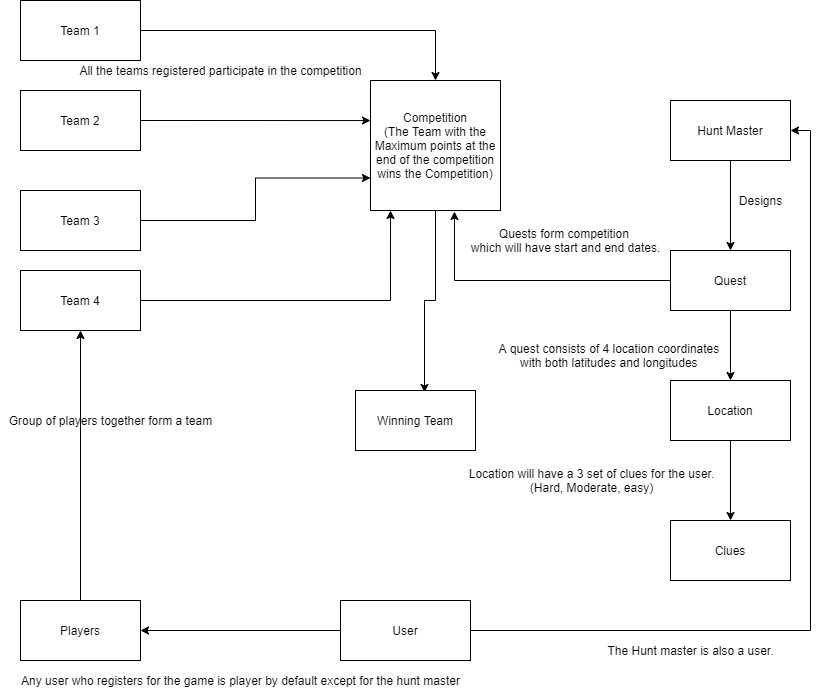

The diagram above was exported from draw.io. Its source (the exported page's mxGraphModel, read from the mxfile embedded in the PNG):
<mxGraphModel dx="868" dy="450" grid="1" gridSize="10" guides="1" tooltips="1" connect="1" arrows="1" fold="1" page="1" pageScale="1" pageWidth="850" pageHeight="1100" math="0" shadow="0">
  <root>
    <mxCell id="0" />
    <mxCell id="1" parent="0" />
    <mxCell id="0DO7T9Hm1iCo_eVEGP_4-7" style="edgeStyle=orthogonalEdgeStyle;rounded=0;orthogonalLoop=1;jettySize=auto;html=1;exitX=1;exitY=0.5;exitDx=0;exitDy=0;" parent="1" source="0DO7T9Hm1iCo_eVEGP_4-1" target="0DO7T9Hm1iCo_eVEGP_4-6" edge="1">
      <mxGeometry relative="1" as="geometry" />
    </mxCell>
    <mxCell id="0DO7T9Hm1iCo_eVEGP_4-1" value="Team 1" style="rounded=0;whiteSpace=wrap;html=1;" parent="1" vertex="1">
      <mxGeometry x="30" width="120" height="60" as="geometry" />
    </mxCell>
    <mxCell id="0DO7T9Hm1iCo_eVEGP_4-8" style="edgeStyle=orthogonalEdgeStyle;rounded=0;orthogonalLoop=1;jettySize=auto;html=1;exitX=1;exitY=0.5;exitDx=0;exitDy=0;entryX=0.154;entryY=1;entryDx=0;entryDy=0;entryPerimeter=0;" parent="1" source="0DO7T9Hm1iCo_eVEGP_4-2" target="0DO7T9Hm1iCo_eVEGP_4-6" edge="1">
      <mxGeometry relative="1" as="geometry">
        <mxPoint x="420" y="220" as="targetPoint" />
      </mxGeometry>
    </mxCell>
    <mxCell id="0DO7T9Hm1iCo_eVEGP_4-2" value="Team 4" style="rounded=0;whiteSpace=wrap;html=1;" parent="1" vertex="1">
      <mxGeometry x="30" y="270" width="120" height="60" as="geometry" />
    </mxCell>
    <mxCell id="0DO7T9Hm1iCo_eVEGP_4-10" style="edgeStyle=orthogonalEdgeStyle;rounded=0;orthogonalLoop=1;jettySize=auto;html=1;exitX=1;exitY=0.5;exitDx=0;exitDy=0;entryX=0;entryY=0.308;entryDx=0;entryDy=0;entryPerimeter=0;" parent="1" source="0DO7T9Hm1iCo_eVEGP_4-3" target="0DO7T9Hm1iCo_eVEGP_4-6" edge="1">
      <mxGeometry relative="1" as="geometry" />
    </mxCell>
    <mxCell id="0DO7T9Hm1iCo_eVEGP_4-3" value="Team 2" style="rounded=0;whiteSpace=wrap;html=1;" parent="1" vertex="1">
      <mxGeometry x="30" y="90" width="120" height="60" as="geometry" />
    </mxCell>
    <mxCell id="0DO7T9Hm1iCo_eVEGP_4-9" style="edgeStyle=orthogonalEdgeStyle;rounded=0;orthogonalLoop=1;jettySize=auto;html=1;exitX=1;exitY=0.5;exitDx=0;exitDy=0;entryX=0;entryY=0.75;entryDx=0;entryDy=0;" parent="1" source="0DO7T9Hm1iCo_eVEGP_4-4" target="0DO7T9Hm1iCo_eVEGP_4-6" edge="1">
      <mxGeometry relative="1" as="geometry" />
    </mxCell>
    <mxCell id="0DO7T9Hm1iCo_eVEGP_4-4" value="Team 3" style="rounded=0;whiteSpace=wrap;html=1;" parent="1" vertex="1">
      <mxGeometry x="30" y="190" width="120" height="60" as="geometry" />
    </mxCell>
    <mxCell id="n7knF4Ul4xwnEZ4I2NMG-5" style="edgeStyle=orthogonalEdgeStyle;rounded=0;orthogonalLoop=1;jettySize=auto;html=1;exitX=0.5;exitY=1;exitDx=0;exitDy=0;entryX=0.575;entryY=0.033;entryDx=0;entryDy=0;entryPerimeter=0;" edge="1" parent="1" source="0DO7T9Hm1iCo_eVEGP_4-6" target="n7knF4Ul4xwnEZ4I2NMG-4">
      <mxGeometry relative="1" as="geometry" />
    </mxCell>
    <mxCell id="0DO7T9Hm1iCo_eVEGP_4-6" value="Competition&lt;br&gt;(The Team with the Maximum points at the end of the competition wins the Competition)" style="whiteSpace=wrap;html=1;aspect=fixed;" parent="1" vertex="1">
      <mxGeometry x="380" y="80" width="130" height="130" as="geometry" />
    </mxCell>
    <mxCell id="0DO7T9Hm1iCo_eVEGP_4-12" value="All the teams registered participate in the competition" style="text;html=1;align=center;verticalAlign=middle;resizable=0;points=[];autosize=1;" parent="1" vertex="1">
      <mxGeometry x="80" y="60" width="300" height="20" as="geometry" />
    </mxCell>
    <mxCell id="0DO7T9Hm1iCo_eVEGP_4-15" style="edgeStyle=none;rounded=0;orthogonalLoop=1;jettySize=auto;html=1;exitX=0.5;exitY=1;exitDx=0;exitDy=0;entryX=0.5;entryY=0;entryDx=0;entryDy=0;" parent="1" source="0DO7T9Hm1iCo_eVEGP_4-13" target="0DO7T9Hm1iCo_eVEGP_4-14" edge="1">
      <mxGeometry relative="1" as="geometry" />
    </mxCell>
    <mxCell id="0DO7T9Hm1iCo_eVEGP_4-13" value="Hunt Master" style="rounded=0;whiteSpace=wrap;html=1;" parent="1" vertex="1">
      <mxGeometry x="680" y="100" width="120" height="60" as="geometry" />
    </mxCell>
    <mxCell id="0DO7T9Hm1iCo_eVEGP_4-16" style="edgeStyle=orthogonalEdgeStyle;rounded=0;orthogonalLoop=1;jettySize=auto;html=1;exitX=0;exitY=0.5;exitDx=0;exitDy=0;entryX=0.646;entryY=1.008;entryDx=0;entryDy=0;entryPerimeter=0;" parent="1" source="0DO7T9Hm1iCo_eVEGP_4-14" target="0DO7T9Hm1iCo_eVEGP_4-6" edge="1">
      <mxGeometry relative="1" as="geometry" />
    </mxCell>
    <mxCell id="0DO7T9Hm1iCo_eVEGP_4-23" style="edgeStyle=orthogonalEdgeStyle;rounded=0;orthogonalLoop=1;jettySize=auto;html=1;exitX=0.5;exitY=1;exitDx=0;exitDy=0;entryX=0.5;entryY=0;entryDx=0;entryDy=0;" parent="1" source="0DO7T9Hm1iCo_eVEGP_4-14" target="0DO7T9Hm1iCo_eVEGP_4-22" edge="1">
      <mxGeometry relative="1" as="geometry" />
    </mxCell>
    <mxCell id="0DO7T9Hm1iCo_eVEGP_4-14" value="Quest" style="rounded=0;whiteSpace=wrap;html=1;" parent="1" vertex="1">
      <mxGeometry x="680" y="250" width="120" height="60" as="geometry" />
    </mxCell>
    <mxCell id="0DO7T9Hm1iCo_eVEGP_4-17" value="Quests form competition&amp;nbsp;&lt;br&gt;which will have start and end dates." style="text;html=1;align=center;verticalAlign=middle;resizable=0;points=[];autosize=1;" parent="1" vertex="1">
      <mxGeometry x="475" y="225" width="200" height="30" as="geometry" />
    </mxCell>
    <mxCell id="0DO7T9Hm1iCo_eVEGP_4-18" value="Designs" style="text;html=1;align=center;verticalAlign=middle;resizable=0;points=[];autosize=1;" parent="1" vertex="1">
      <mxGeometry x="740" y="190" width="60" height="20" as="geometry" />
    </mxCell>
    <mxCell id="0DO7T9Hm1iCo_eVEGP_4-20" style="edgeStyle=orthogonalEdgeStyle;rounded=0;orthogonalLoop=1;jettySize=auto;html=1;exitX=0.5;exitY=0;exitDx=0;exitDy=0;entryX=0.5;entryY=1;entryDx=0;entryDy=0;" parent="1" source="0DO7T9Hm1iCo_eVEGP_4-19" target="0DO7T9Hm1iCo_eVEGP_4-2" edge="1">
      <mxGeometry relative="1" as="geometry" />
    </mxCell>
    <mxCell id="0DO7T9Hm1iCo_eVEGP_4-19" value="Players" style="rounded=0;whiteSpace=wrap;html=1;" parent="1" vertex="1">
      <mxGeometry x="30" y="600" width="120" height="60" as="geometry" />
    </mxCell>
    <mxCell id="0DO7T9Hm1iCo_eVEGP_4-21" value="Group of players together form a team&lt;br&gt;" style="text;html=1;align=center;verticalAlign=middle;resizable=0;points=[];autosize=1;" parent="1" vertex="1">
      <mxGeometry x="10" y="410" width="220" height="20" as="geometry" />
    </mxCell>
    <mxCell id="n7knF4Ul4xwnEZ4I2NMG-2" style="edgeStyle=orthogonalEdgeStyle;rounded=0;orthogonalLoop=1;jettySize=auto;html=1;exitX=0.5;exitY=1;exitDx=0;exitDy=0;entryX=0.5;entryY=0;entryDx=0;entryDy=0;" edge="1" parent="1" source="0DO7T9Hm1iCo_eVEGP_4-22" target="n7knF4Ul4xwnEZ4I2NMG-1">
      <mxGeometry relative="1" as="geometry" />
    </mxCell>
    <mxCell id="0DO7T9Hm1iCo_eVEGP_4-22" value="Location" style="rounded=0;whiteSpace=wrap;html=1;" parent="1" vertex="1">
      <mxGeometry x="680" y="380" width="120" height="60" as="geometry" />
    </mxCell>
    <mxCell id="0DO7T9Hm1iCo_eVEGP_4-24" value="A quest consists of 4 location coordinates &lt;br&gt;with both latitudes and longitudes&amp;nbsp;" style="text;html=1;align=center;verticalAlign=middle;resizable=0;points=[];autosize=1;" parent="1" vertex="1">
      <mxGeometry x="500" y="340" width="240" height="30" as="geometry" />
    </mxCell>
    <mxCell id="0DO7T9Hm1iCo_eVEGP_4-26" style="edgeStyle=orthogonalEdgeStyle;rounded=0;orthogonalLoop=1;jettySize=auto;html=1;exitX=0;exitY=0.5;exitDx=0;exitDy=0;entryX=1;entryY=0.5;entryDx=0;entryDy=0;" parent="1" source="0DO7T9Hm1iCo_eVEGP_4-25" target="0DO7T9Hm1iCo_eVEGP_4-19" edge="1">
      <mxGeometry relative="1" as="geometry" />
    </mxCell>
    <mxCell id="0DO7T9Hm1iCo_eVEGP_4-31" style="edgeStyle=orthogonalEdgeStyle;rounded=0;orthogonalLoop=1;jettySize=auto;html=1;exitX=1;exitY=0.5;exitDx=0;exitDy=0;entryX=1;entryY=0.5;entryDx=0;entryDy=0;" parent="1" source="0DO7T9Hm1iCo_eVEGP_4-25" target="0DO7T9Hm1iCo_eVEGP_4-13" edge="1">
      <mxGeometry relative="1" as="geometry" />
    </mxCell>
    <mxCell id="0DO7T9Hm1iCo_eVEGP_4-25" value="User" style="rounded=0;whiteSpace=wrap;html=1;" parent="1" vertex="1">
      <mxGeometry x="350" y="600" width="130" height="60" as="geometry" />
    </mxCell>
    <mxCell id="0DO7T9Hm1iCo_eVEGP_4-27" value="Any user who registers for the game is player by default except for the hunt master" style="text;html=1;align=center;verticalAlign=middle;resizable=0;points=[];autosize=1;shadow=0;rounded=0;" parent="1" vertex="1">
      <mxGeometry x="25" y="670" width="450" height="20" as="geometry" />
    </mxCell>
    <mxCell id="fU3KAkRmrLxttcuZWKUO-1" value="The Hunt master is also a user.&lt;br&gt;" style="text;html=1;align=center;verticalAlign=middle;resizable=0;points=[];autosize=1;" parent="1" vertex="1">
      <mxGeometry x="610" y="640" width="180" height="20" as="geometry" />
    </mxCell>
    <mxCell id="n7knF4Ul4xwnEZ4I2NMG-1" value="Clues" style="rounded=0;whiteSpace=wrap;html=1;" vertex="1" parent="1">
      <mxGeometry x="680" y="520" width="120" height="60" as="geometry" />
    </mxCell>
    <mxCell id="n7knF4Ul4xwnEZ4I2NMG-3" value="Location will have a 3 set of clues for the user.&lt;br&gt;(Hard, Moderate, easy)&lt;br&gt;" style="text;html=1;align=center;verticalAlign=middle;resizable=0;points=[];autosize=1;" vertex="1" parent="1">
      <mxGeometry x="471" y="465" width="260" height="30" as="geometry" />
    </mxCell>
    <mxCell id="n7knF4Ul4xwnEZ4I2NMG-4" value="Winning Team" style="rounded=0;whiteSpace=wrap;html=1;" vertex="1" parent="1">
      <mxGeometry x="365" y="390" width="120" height="60" as="geometry" />
    </mxCell>
  </root>
</mxGraphModel>